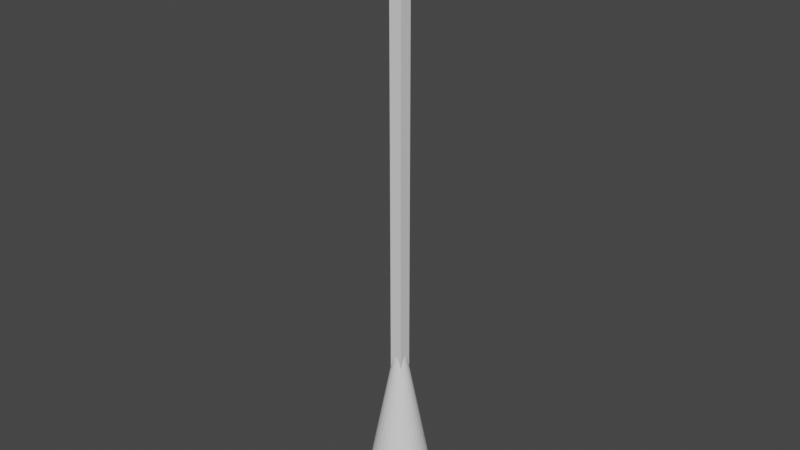 # Source: arrow.blend  (saved by Blender 2.93.21; exported with 4.5.12 LTS)
import bpy
from mathutils import Matrix  # noqa: F401  (used for matrix-valued properties, if any)

bpy.ops.wm.read_factory_settings(use_empty=True)
scene = bpy.context.scene
scene.name = 'Scene'

# ---- collections
col_collection = bpy.data.collections.new('Collection'); scene.collection.children.link(col_collection)

# ---- materials (node trees are filled in below, after node groups)
mat_material = bpy.data.materials.new('Material')
mat_material.alpha_threshold = 0.0
mat_material.use_transparent_shadow = False
mat_material.line_color = (0.0, 0.0, 0.0, 1.0)

# ---- material node trees
mat_material.use_nodes = True; mat_material.node_tree.nodes.clear()
_N = mat_material.node_tree.nodes; _L = mat_material.node_tree.links
n0 = _N.new('ShaderNodeOutputMaterial'); n0.name = 'Material Output'; n0.location = (300, 300)
n1 = _N.new('ShaderNodeBsdfPrincipled'); n1.name = 'Principled BSDF'; n1.location = (10, 300)
n1.distribution = 'GGX'
n1.subsurface_method = 'BURLEY'
n1.inputs[2].default_value = 0.4
n1.inputs[3].default_value = 1.45
n1.inputs[27].default_value = (0.0, 0.0, 0.0, 1.0)
n1.inputs[28].default_value = 1.0
_L.new(n1.outputs[0], n0.inputs[0])
n0.is_active_output = True

# ---- world
world_world = bpy.data.worlds.new('World'); scene.world = world_world
world_world.use_nodes = True; world_world.node_tree.nodes.clear()
_N = world_world.node_tree.nodes; _L = world_world.node_tree.links
n0 = _N.new('ShaderNodeOutputWorld'); n0.name = 'World Output'; n0.location = (300, 300)
n1 = _N.new('ShaderNodeBackground'); n1.name = 'Background'; n1.location = (10, 300)
n1.inputs[0].default_value = (0.05088, 0.05088, 0.05088, 1.0)
_L.new(n1.outputs[0], n0.inputs[0])
n0.is_active_output = True
world_world.color = (0.05088, 0.05088, 0.05088)
world_world.use_sun_shadow = False
world_world.sun_shadow_jitter_overblur = 0.0

# ---- meshes
me_cube = bpy.data.meshes.new('Cube')
me_cube.from_pydata([(1.0, 1.0, 1.0), (1.0, 1.0, -1.0), (1.0, -1.0, 1.0), (1.0, -1.0, -1.0), (-1.0, 1.0, 1.0), (-1.0, 1.0, -1.0), (-1.0, -1.0, 1.0), (-1.0, -1.0, -1.0)], [], [(0, 4, 6, 2), (3, 2, 6, 7), (7, 6, 4, 5), (5, 1, 3, 7), (1, 0, 2, 3), (5, 4, 0, 1)])
_uv = me_cube.uv_layers.new(name='UVMap')
_uv.uv.foreach_set('vector', [0.625, 0.5, 0.875, 0.5, 0.875, 0.75, 0.625, 0.75, 0.375, 0.75, 0.625, 0.75, 0.625, 1.0, 0.375, 1.0, 0.375, 0.0, 0.625, 0.0, 0.625, 0.25, 0.375, 0.25, 0.125, 0.5, 0.375, 0.5, 0.375, 0.75, 0.125, 0.75, 0.375, 0.5, 0.625, 0.5, 0.625, 0.75, 0.375, 0.75, 0.375, 0.25, 0.625, 0.25, 0.625, 0.5, 0.375, 0.5])
me_cube.materials.append(mat_material)
me_cube.use_remesh_preserve_volume = False
me_cube.use_remesh_preserve_attributes = False
me_cube.use_mirror_vertex_groups = False
me_cube.update()
me_circle = bpy.data.meshes.new('Circle')
me_circle.from_pydata([(0.09805, 0.9984, 0.001661), (-0.2909, 0.9589, 0.002944), (-0.5556, 0.8315, 0.0), (-0.7071, 0.7071, 0.0), (-0.8849, 0.4727, 0.001661), (-0.9808, 0.1951, 0.0), (-0.9972, -0.09821, 0.002944), (-0.9239, -0.3827, 0.0), (-0.7746, -0.6357, 0.002944), (-0.5556, -0.8315, 0.0), (-0.3827, -0.9239, 0.0), (-0.09805, -0.9984, 0.001661), (0.2909, -0.9589, 0.002944), (0.5556, -0.8315, 0.0), (0.7746, -0.6357, 0.002944), (0.9239, -0.3827, 0.0), (0.9808, -0.1951, 0.0), (1.0, 1.192e-08, 0.0), (0.9808, 0.1951, 0.0), (0.8837, 0.4723, 0.002944), (0.6367, 0.7753, 0.001661), (0.3827, 0.9239, 0.0), (-0.1397, 1.538, 0.5002), (-0.8507, 1.304, 0.5001), (-1.357, 0.7386, 0.5002), (-1.558, 2.751e-07, 0.497), (-1.285, -0.8791, 0.5001), (-0.5953, -1.437, 0.5031), (0.1397, -1.538, 0.5002), (0.8507, -1.304, 0.5001), (1.278, -0.8542, 0.5), (1.526, -0.3035, 0.5031), (1.482, 0.4371, 0.5002), (1.202, 0.9709, 0.5002), (0.6116, 1.432, 0.5001), (-5.309e-08, -1.118e-08, 4.176)], [], [(5, 25, 6), (15, 31, 16), (16, 31, 17), (7, 26, 8), (18, 32, 19), (0, 22, 1), (10, 27, 11), (30, 31, 15, 14), (11, 28, 12), (2, 23, 3), (21, 34, 0), (13, 29, 14), (28, 27, 35), (29, 28, 35), (24, 23, 35), (22, 34, 35), (25, 24, 35), (30, 29, 35), (31, 30, 35), (26, 25, 35), (32, 31, 35), (27, 26, 35), (33, 32, 35), (23, 22, 35), (34, 33, 35), (14, 29, 30), (25, 26, 7, 6), (32, 18, 17, 31), (26, 27, 9, 8), (24, 4, 3, 23), (19, 32, 33), (10, 9, 27), (20, 19, 33), (1, 22, 23), (20, 33, 34), (11, 27, 28), (2, 1, 23), (21, 20, 34), (12, 28, 29), (25, 5, 4, 24), (0, 34, 22), (13, 12, 29)])
me_circle.polygons.foreach_set('use_smooth', [True] * 42)
_uv = me_circle.uv_layers.new(name='UVMap')
_uv.uv.foreach_set('vector', [0.0, 0.0, 0.0, 0.0, 0.0, 0.0, 0.0, 0.0, 0.0, 0.0, 0.0, 0.0, 0.0, 0.0, 0.0, 0.0, 0.0, 0.0, 0.0, 0.0, 0.0, 0.0, 0.0, 0.0, 0.0, 0.0, 0.0, 0.0, 0.0, 0.0, 0.0, 0.0, 0.0, 0.0, 0.0, 0.0, 0.0, 0.0, 0.0, 0.0, 0.0, 0.0, 0.0, 0.0, 0.0, 0.0, 0.0, 0.0, 0.0, 0.0, 0.0, 0.0, 0.0, 0.0, 0.0, 0.0, 0.0, 0.0, 0.0, 0.0, 0.0, 0.0, 0.0, 0.0, 0.0, 0.0, 0.0, 0.0, 0.0, 0.0, 0.0, 0.0, 0.0, 0.0, 0.0, 0.0, 0.0, 0.0, 0.0, 0.0, 0.0, 0.0, 0.0, 0.0, 0.0, 0.0, 0.0, 0.0, 0.0, 0.0, 0.0, 0.0, 0.0, 0.0, 0.0, 0.0, 0.0, 0.0, 0.0, 0.0, 0.0, 0.0, 0.0, 0.0, 0.0, 0.0, 0.0, 0.0, 0.0, 0.0, 0.0, 0.0, 0.0, 0.0, 0.0, 0.0, 0.0, 0.0, 0.0, 0.0, 0.0, 0.0, 0.0, 0.0, 0.0, 0.0, 0.0, 0.0, 0.0, 0.0, 0.0, 0.0, 0.0, 0.0, 0.0, 0.0, 0.0, 0.0, 0.0, 0.0, 0.0, 0.0, 0.0, 0.0, 0.0, 0.0, 0.0, 0.0, 0.0, 0.0, 0.0, 0.0, 0.0, 0.0, 0.0, 0.0, 0.0, 0.0, 0.0, 0.0, 0.0, 0.0, 0.0, 0.0, 0.0, 0.0, 0.0, 0.0, 0.0, 0.0, 0.0, 0.0, 0.0, 0.0, 0.0, 0.0, 0.0, 0.0, 0.0, 0.0, 0.0, 0.0, 0.0, 0.0, 0.0, 0.0, 0.0, 0.0, 0.0, 0.0, 0.0, 0.0, 0.0, 0.0, 0.0, 0.0, 0.0, 0.0, 0.0, 0.0, 0.0, 0.0, 0.0, 0.0, 0.0, 0.0, 0.0, 0.0, 0.0, 0.0, 0.0, 0.0, 0.0, 0.0, 0.0, 0.0, 0.0, 0.0, 0.0, 0.0, 0.0, 0.0, 0.0, 0.0, 0.0, 0.0, 0.0, 0.0, 0.0, 0.0, 0.0, 0.0, 0.0, 0.0, 0.0, 0.0, 0.0, 0.0, 0.0, 0.0, 0.0, 0.0, 0.0, 0.0, 0.0, 0.0, 0.0, 0.0, 0.0, 0.0, 0.0, 0.0, 0.0, 0.0, 0.0, 0.0, 0.0, 0.0, 0.0, 0.0, 0.0, 0.0, 0.0, 0.0])
me_circle.use_remesh_fix_poles = True
me_circle.use_remesh_preserve_attributes = False
me_circle.update()
me_cone = bpy.data.meshes.new('Cone')
me_cone.from_pydata([(0.0, 1.0, -1.0), (0.1951, 0.9808, -1.0), (0.3827, 0.9239, -1.0), (0.5556, 0.8315, -1.0), (0.7071, 0.7071, -1.0), (0.8315, 0.5556, -1.0), (0.9239, 0.3827, -1.0), (0.9808, 0.1951, -1.0), (1.0, -4.371e-08, -1.0), (0.9808, -0.1951, -1.0), (0.9239, -0.3827, -1.0), (0.8315, -0.5556, -1.0), (0.7071, -0.7071, -1.0), (0.5556, -0.8315, -1.0), (0.3827, -0.9239, -1.0), (0.1951, -0.9808, -1.0), (-8.742e-08, -1.0, -1.0), (-0.1951, -0.9808, -1.0), (-0.3827, -0.9239, -1.0), (-0.5556, -0.8315, -1.0), (-0.7071, -0.7071, -1.0), (-0.8315, -0.5556, -1.0), (-0.9239, -0.3827, -1.0), (-0.9808, -0.1951, -1.0), (-1.0, 1.192e-08, -1.0), (-0.9808, 0.1951, -1.0), (-0.9239, 0.3827, -1.0), (-0.8315, 0.5556, -1.0), (-0.7071, 0.7071, -1.0), (-0.5556, 0.8315, -1.0), (-0.3827, 0.9239, -1.0), (-0.1951, 0.9808, -1.0), (0.0, 0.0, 1.0)], [], [(0, 32, 1), (1, 32, 2), (2, 32, 3), (3, 32, 4), (4, 32, 5), (5, 32, 6), (6, 32, 7), (7, 32, 8), (8, 32, 9), (9, 32, 10), (10, 32, 11), (11, 32, 12), (12, 32, 13), (13, 32, 14), (14, 32, 15), (15, 32, 16), (16, 32, 17), (17, 32, 18), (18, 32, 19), (19, 32, 20), (20, 32, 21), (21, 32, 22), (22, 32, 23), (23, 32, 24), (24, 32, 25), (25, 32, 26), (26, 32, 27), (27, 32, 28), (28, 32, 29), (29, 32, 30), (0, 1, 2, 3, 4, 5, 6, 7, 8, 9, 10, 11, 12, 13, 14, 15, 16, 17, 18, 19, 20, 21, 22, 23, 24, 25, 26, 27, 28, 29, 30, 31), (30, 32, 31), (31, 32, 0)])
_uv = me_cone.uv_layers.new(name='UVMap')
_uv.uv.foreach_set('vector', [0.25, 0.49, 0.25, 0.25, 0.2968, 0.4854, 0.2968, 0.4854, 0.25, 0.25, 0.3418, 0.4717, 0.3418, 0.4717, 0.25, 0.25, 0.3833, 0.4496, 0.3833, 0.4496, 0.25, 0.25, 0.4197, 0.4197, 0.4197, 0.4197, 0.25, 0.25, 0.4496, 0.3833, 0.4496, 0.3833, 0.25, 0.25, 0.4717, 0.3418, 0.4717, 0.3418, 0.25, 0.25, 0.4854, 0.2968, 0.4854, 0.2968, 0.25, 0.25, 0.49, 0.25, 0.49, 0.25, 0.25, 0.25, 0.4854, 0.2032, 0.4854, 0.2032, 0.25, 0.25, 0.4717, 0.1582, 0.4717, 0.1582, 0.25, 0.25, 0.4496, 0.1167, 0.4496, 0.1167, 0.25, 0.25, 0.4197, 0.08029, 0.4197, 0.08029, 0.25, 0.25, 0.3833, 0.05045, 0.3833, 0.05045, 0.25, 0.25, 0.3418, 0.02827, 0.3418, 0.02827, 0.25, 0.25, 0.2968, 0.01461, 0.2968, 0.01461, 0.25, 0.25, 0.25, 0.01, 0.25, 0.01, 0.25, 0.25, 0.2032, 0.01461, 0.2032, 0.01461, 0.25, 0.25, 0.1582, 0.02827, 0.1582, 0.02827, 0.25, 0.25, 0.1167, 0.05045, 0.1167, 0.05045, 0.25, 0.25, 0.08029, 0.08029, 0.08029, 0.08029, 0.25, 0.25, 0.05045, 0.1167, 0.05045, 0.1167, 0.25, 0.25, 0.02827, 0.1582, 0.02827, 0.1582, 0.25, 0.25, 0.01461, 0.2032, 0.01461, 0.2032, 0.25, 0.25, 0.01, 0.25, 0.01, 0.25, 0.25, 0.25, 0.01461, 0.2968, 0.01461, 0.2968, 0.25, 0.25, 0.02827, 0.3418, 0.02827, 0.3418, 0.25, 0.25, 0.05045, 0.3833, 0.05045, 0.3833, 0.25, 0.25, 0.08029, 0.4197, 0.08029, 0.4197, 0.25, 0.25, 0.1167, 0.4496, 0.1167, 0.4496, 0.25, 0.25, 0.1582, 0.4717, 0.75, 0.49, 0.7968, 0.4854, 0.8418, 0.4717, 0.8833, 0.4496, 0.9197, 0.4197, 0.9496, 0.3833, 0.9717, 0.3418, 0.9854, 0.2968, 0.99, 0.25, 0.9854, 0.2032, 0.9717, 0.1582, 0.9496, 0.1167, 0.9197, 0.08029, 0.8833, 0.05045, 0.8418, 0.02827, 0.7968, 0.01461, 0.75, 0.01, 0.7032, 0.01461, 0.6582, 0.02827, 0.6167, 0.05045, 0.5803, 0.08029, 0.5504, 0.1167, 0.5283, 0.1582, 0.5146, 0.2032, 0.51, 0.25, 0.5146, 0.2968, 0.5283, 0.3418, 0.5504, 0.3833, 0.5803, 0.4197, 0.6167, 0.4496, 0.6582, 0.4717, 0.7032, 0.4854, 0.1582, 0.4717, 0.25, 0.25, 0.2032, 0.4854, 0.2032, 0.4854, 0.25, 0.25, 0.25, 0.49])
me_cone.use_remesh_fix_poles = True
me_cone.use_remesh_preserve_attributes = False
me_cone.update()

# ---- objects
ob_cube = bpy.data.objects.new('Cube', me_cube)
ob_circle = bpy.data.objects.new('Circle', me_circle)
ob_cone = bpy.data.objects.new('Cone', me_cone)

# ---- transforms, parenting, visibility, modifiers, constraints
ob_cube.location = (0.0, 0.0, 0.0)
ob_cube.scale = (0.025, 0.025, 1.0)
ob_cube.lock_rotations_4d = False
ob_cube.empty_display_type = 'ARROWS'
ob_cube.lineart.crease_threshold = 0.0
ob_circle.location = (0.0, 0.0, 1.0)
ob_circle.scale = (0.07269, 0.07269, 0.07269)
ob_cone.location = (0.0, 0.0, -0.75)
ob_cone.scale = (0.15, 0.15, 0.4)

# ---- collection membership
col_collection.objects.link(ob_cube)
col_collection.objects.link(ob_circle)
col_collection.objects.link(ob_cone)

# ---- scene / render settings (as saved in the file)
scene.frame_start = 1; scene.frame_end = 250; scene.frame_set(1)
scene.render.engine = 'BLENDER_EEVEE_NEXT'
scene.cycles.use_denoising = False
scene.cycles.samples = 128
scene.cycles.sampling_pattern = 'TABULATED_SOBOL'
scene.cycles.use_adaptive_sampling = False
scene.cycles.use_light_tree = False
scene.view_settings.view_transform = 'Filmic'
bpy.context.view_layer.update()

# ---- added for rendering (the .blend has no active camera and no usable light): camera, sun
cam_auto = bpy.data.cameras.new('AutoCamera')
cam_auto.lens = 50.0
cam_auto.sensor_width = 36.0
cam_auto.clip_end = 1000.0
ob_auto_camera = bpy.data.objects.new('AutoCamera', cam_auto)
scene.collection.objects.link(ob_auto_camera)
ob_auto_camera.location = (2.3038, -2.76456, 1.91983)
ob_auto_camera.rotation_euler = (1.09748, -7.21219e-08, 0.694738)
scene.camera = ob_auto_camera
light_auto_sun = bpy.data.lights.new('AutoSun', 'SUN')
light_auto_sun.energy = 3.0
light_auto_sun.angle = 0.0523599
ob_auto_sun = bpy.data.objects.new('AutoSun', light_auto_sun)
scene.collection.objects.link(ob_auto_sun)
ob_auto_sun.rotation_euler = (0.872665, 0.174533, 0.523599)
bpy.context.view_layer.update()
